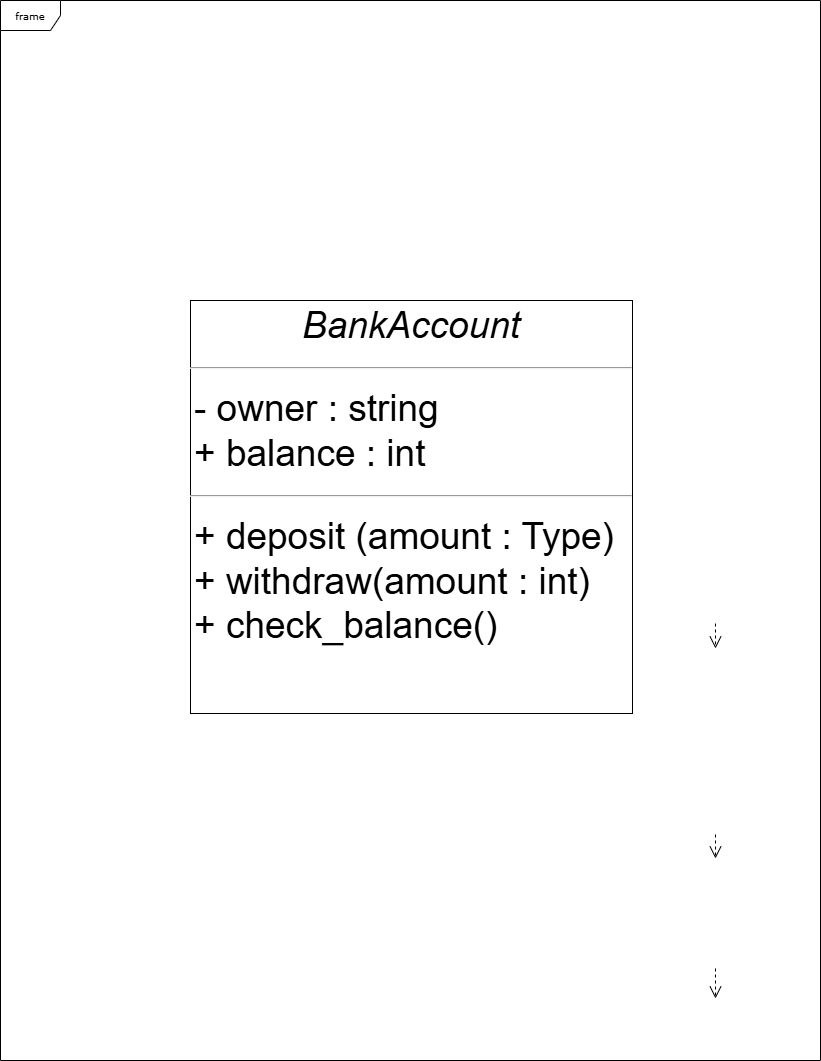

The diagram above was exported from draw.io. Its source (the exported page's mxGraphModel, read from the mxfile embedded in the PNG):
<mxGraphModel dx="4360" dy="3165" grid="1" gridSize="10" guides="1" tooltips="1" connect="1" arrows="1" fold="1" page="1" pageScale="1" pageWidth="850" pageHeight="1100" background="none" math="0" shadow="0">
  <root>
    <mxCell id="0" />
    <mxCell id="1" parent="0" />
    <mxCell id="17acba5748e5396b-1" parent="1" style="shape=umlFrame;whiteSpace=wrap;html=1;rounded=0;shadow=0;comic=0;labelBackgroundColor=none;strokeWidth=1;fontFamily=Verdana;fontSize=10;align=center;" value="frame" vertex="1">
      <mxGeometry height="1060" width="820" x="15" y="-20" as="geometry" />
    </mxCell>
    <mxCell id="5d2195bd80daf111-40" edge="1" parent="1" style="edgeStyle=orthogonalEdgeStyle;rounded=0;html=1;dashed=1;labelBackgroundColor=none;startFill=0;endArrow=open;endFill=0;endSize=10;fontFamily=Verdana;fontSize=10;">
      <mxGeometry relative="1" as="geometry">
        <Array as="points" />
        <mxPoint x="730" y="814" as="sourcePoint" />
        <mxPoint x="730" y="837.9999999999998" as="targetPoint" />
      </mxGeometry>
    </mxCell>
    <mxCell id="5d2195bd80daf111-39" edge="1" parent="1" style="edgeStyle=orthogonalEdgeStyle;rounded=0;html=1;dashed=1;labelBackgroundColor=none;startFill=0;endArrow=open;endFill=0;endSize=10;fontFamily=Verdana;fontSize=10;">
      <mxGeometry relative="1" as="geometry">
        <mxPoint x="730" y="947.9999999999998" as="sourcePoint" />
        <mxPoint x="730" y="977.9999999999998" as="targetPoint" />
      </mxGeometry>
    </mxCell>
    <mxCell id="5d2195bd80daf111-41" edge="1" parent="1" style="edgeStyle=orthogonalEdgeStyle;rounded=0;html=1;dashed=1;labelBackgroundColor=none;startFill=0;endArrow=open;endFill=0;endSize=10;fontFamily=Verdana;fontSize=10;">
      <mxGeometry relative="1" as="geometry">
        <Array as="points" />
        <mxPoint x="730" y="603" as="sourcePoint" />
        <mxPoint x="730" y="628" as="targetPoint" />
      </mxGeometry>
    </mxCell>
    <mxCell id="5d2195bd80daf111-10" parent="1" style="verticalAlign=middle;align=left;overflow=fill;fontSize=37;fontFamily=Helvetica;html=1;rounded=0;shadow=0;comic=0;labelBackgroundColor=none;strokeWidth=1;labelPosition=center;verticalLabelPosition=middle;" value="&lt;p style=&quot;text-align: center; margin: 4px 0px 0px;&quot;&gt;&lt;i&gt;BankAccount&lt;/i&gt;&lt;/p&gt;&lt;hr style=&quot;&quot;&gt;&lt;p style=&quot;margin:0px;margin-left:4px;&quot;&gt;- owner : string&lt;br&gt;+ balance : int&lt;/p&gt;&lt;hr&gt;&lt;p style=&quot;margin:0px;margin-left:4px;&quot;&gt;+ deposit (amount : Type)&lt;br&gt;+ withdraw(&lt;span style=&quot;background-color: transparent; color: light-dark(rgb(0, 0, 0), rgb(255, 255, 255));&quot;&gt;amount&lt;/span&gt;&lt;span style=&quot;background-color: transparent; color: light-dark(rgb(0, 0, 0), rgb(255, 255, 255));&quot;&gt;&amp;nbsp;&lt;/span&gt;&lt;span style=&quot;background-color: transparent; color: light-dark(rgb(0, 0, 0), rgb(255, 255, 255));&quot;&gt;: int)&lt;/span&gt;&lt;/p&gt;&lt;p style=&quot;margin:0px;margin-left:4px;&quot;&gt;+ check_&lt;span style=&quot;background-color: transparent; color: light-dark(rgb(0, 0, 0), rgb(255, 255, 255));&quot;&gt;&lt;/span&gt;&lt;span style=&quot;background-color: transparent; color: light-dark(rgb(0, 0, 0), rgb(255, 255, 255));&quot;&gt;balance()&lt;/span&gt;&lt;/p&gt;" vertex="1">
      <mxGeometry height="413" width="442" x="205" y="280" as="geometry" />
    </mxCell>
  </root>
</mxGraphModel>